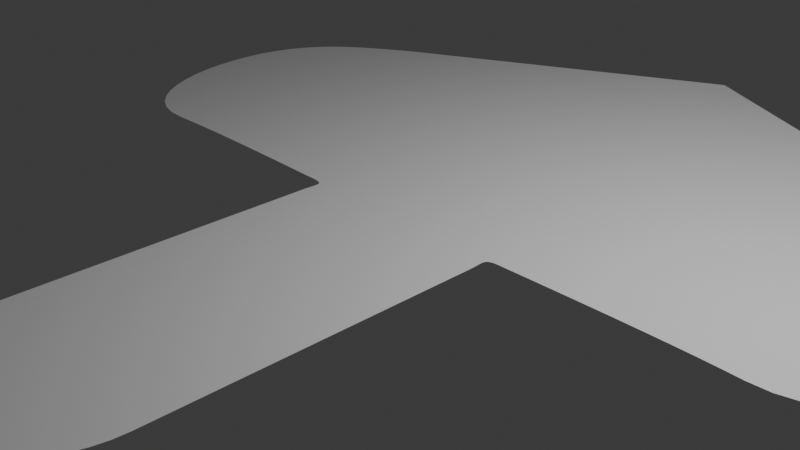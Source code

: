 # Source: Bezier_Curves.blend  (saved by Blender 4.3.34; exported with 4.5.12 LTS)
import bpy
from mathutils import Matrix  # noqa: F401  (used for matrix-valued properties, if any)

bpy.ops.wm.read_factory_settings(use_empty=True)
scene = bpy.context.scene
scene.name = 'Scene'

# ---- collections
col_collection = bpy.data.collections.new('Collection'); scene.collection.children.link(col_collection)

# ---- world
world_world = bpy.data.worlds.new('World'); scene.world = world_world
world_world.use_nodes = True; world_world.node_tree.nodes.clear()
_N = world_world.node_tree.nodes; _L = world_world.node_tree.links
n0 = _N.new('ShaderNodeOutputWorld'); n0.name = 'World Output'; n0.location = (300, 300)
n1 = _N.new('ShaderNodeBackground'); n1.name = 'Background'; n1.location = (10, 300)
n1.inputs[0].default_value = (0.05088, 0.05088, 0.05088, 1.0)
_L.new(n1.outputs[0], n0.inputs[0])
n0.is_active_output = True
world_world.color = (0.05088, 0.05088, 0.05088)
world_world.sun_shadow_jitter_overblur = 0.0

# ---- cameras
cam_camera = bpy.data.cameras.new('Camera')
cam_camera.clip_end = 100.0
cam_camera.ortho_scale = 7.314

# ---- lights
light_light = bpy.data.lights.new('Light', 'POINT')
light_light.energy = 1000.0
light_light.shadow_soft_size = 0.1

# ---- curves / text
cu_b_ziercurve = bpy.data.curves.new('BézierCurve', 'CURVE')
cu_b_ziercurve.dimensions = '2D'
_sp = cu_b_ziercurve.splines.new('BEZIER'); _sp.bezier_points.add(13)
_sp.bezier_points.foreach_set('co', [-1.205, -3.829, 0.0, -1.205, -0.25, 0.0, -1.355, 0.0008431, 0.0, -3.927, -0.004402, 0.0, -5.334, 2.004, 0.0, -3.956, 3.899, 0.0, 0.05127, 5.96, 0.0, 3.994, 3.899, 0.0, 5.371, 2.004, 0.0, 3.965, -0.004402, 0.0, 1.393, 0.0008431, 0.0, 1.243, -0.25, 0.0, 1.243, -3.829, 0.0, 0.01892, -5.052, 0.0])
_sp.bezier_points.foreach_set('handle_left', [-1.205, -4.504, 0.0, -1.205, -1.443, 0.0, -1.147, 0.0001422, 0.0, -3.127, 0.04152, 0.0, -5.348, 1.111, 0.0, -4.448, 3.566, 0.0, -1.285, 5.273, 0.0, 2.68, 4.62, 0.0, 5.351, 3.207, 0.0, 4.95, -0.06102, 0.0, 1.637, 0.001667, 0.0, 1.243, -0.06204, 0.0, 1.243, -2.636, 0.0, 0.6947, -5.052, 0.0])
_sp.bezier_points.foreach_set('handle_right', [-1.205, -2.636, 0.0, -1.205, -0.06204, 0.0, -1.599, 0.001667, 0.0, -4.912, -0.06102, 0.0, -5.314, 3.207, 0.0, -2.62, 4.586, 0.0, 1.366, 5.273, 0.0, 4.486, 3.566, 0.0, 5.386, 1.111, 0.0, 3.165, 0.04152, 0.0, 1.185, 0.0001422, 0.0, 1.243, -1.443, 0.0, 1.243, -4.504, 0.0, -0.6568, -5.052, 0.0])
for _p, _l, _r in zip(_sp.bezier_points, ['FREE', 'VECTOR', 'ALIGNED', 'FREE', 'ALIGNED', 'FREE', 'VECTOR', 'FREE', 'ALIGNED', 'ALIGNED', 'FREE', 'ALIGNED', 'VECTOR', 'ALIGNED'], ['VECTOR', 'ALIGNED', 'FREE', 'ALIGNED', 'ALIGNED', 'VECTOR', 'VECTOR', 'FREE', 'ALIGNED', 'FREE', 'ALIGNED', 'VECTOR', 'FREE', 'ALIGNED']): _p.handle_left_type = _l; _p.handle_right_type = _r
_sp.order_u = 0
_sp.order_v = 0
_sp.use_cyclic_u = True
cu_b_ziercurve.use_path = True
cu_b_ziercurve.fill_mode = 'FRONT'

# ---- objects
ob_light = bpy.data.objects.new('Light', light_light)
ob_camera = bpy.data.objects.new('Camera', cam_camera)
ob_b_ziercurve = bpy.data.objects.new('BézierCurve', cu_b_ziercurve)

# ---- transforms, parenting, visibility, modifiers, constraints
ob_light.location = (4.076, 1.005, 5.904)
ob_light.rotation_euler = (0.6503, 0.05522, 1.866)
ob_light.lock_rotations_4d = False
ob_light.empty_display_type = 'ARROWS'
ob_light.color = (0.0, 0.0, 0.0, 0.0)
ob_light.lineart.crease_threshold = 0.0
ob_camera.location = (7.359, -6.926, 4.958)
ob_camera.rotation_euler = (1.109, 0.0, 0.8149)
ob_camera.lock_rotations_4d = False
ob_camera.empty_display_type = 'ARROWS'
ob_camera.color = (0.0, 0.0, 0.0, 0.0)
ob_camera.display_type = 'WIRE'
ob_camera.lineart.crease_threshold = 0.0
ob_b_ziercurve.location = (-0.01892, 0.0, 0.0)

# ---- collection membership
col_collection.objects.link(ob_light)
col_collection.objects.link(ob_camera)
col_collection.objects.link(ob_b_ziercurve)

# ---- scene / render settings (as saved in the file)
scene.camera = ob_camera
scene.frame_start = 1; scene.frame_end = 250; scene.frame_set(16)
scene.render.engine = 'BLENDER_EEVEE_NEXT'
bpy.context.view_layer.update()
